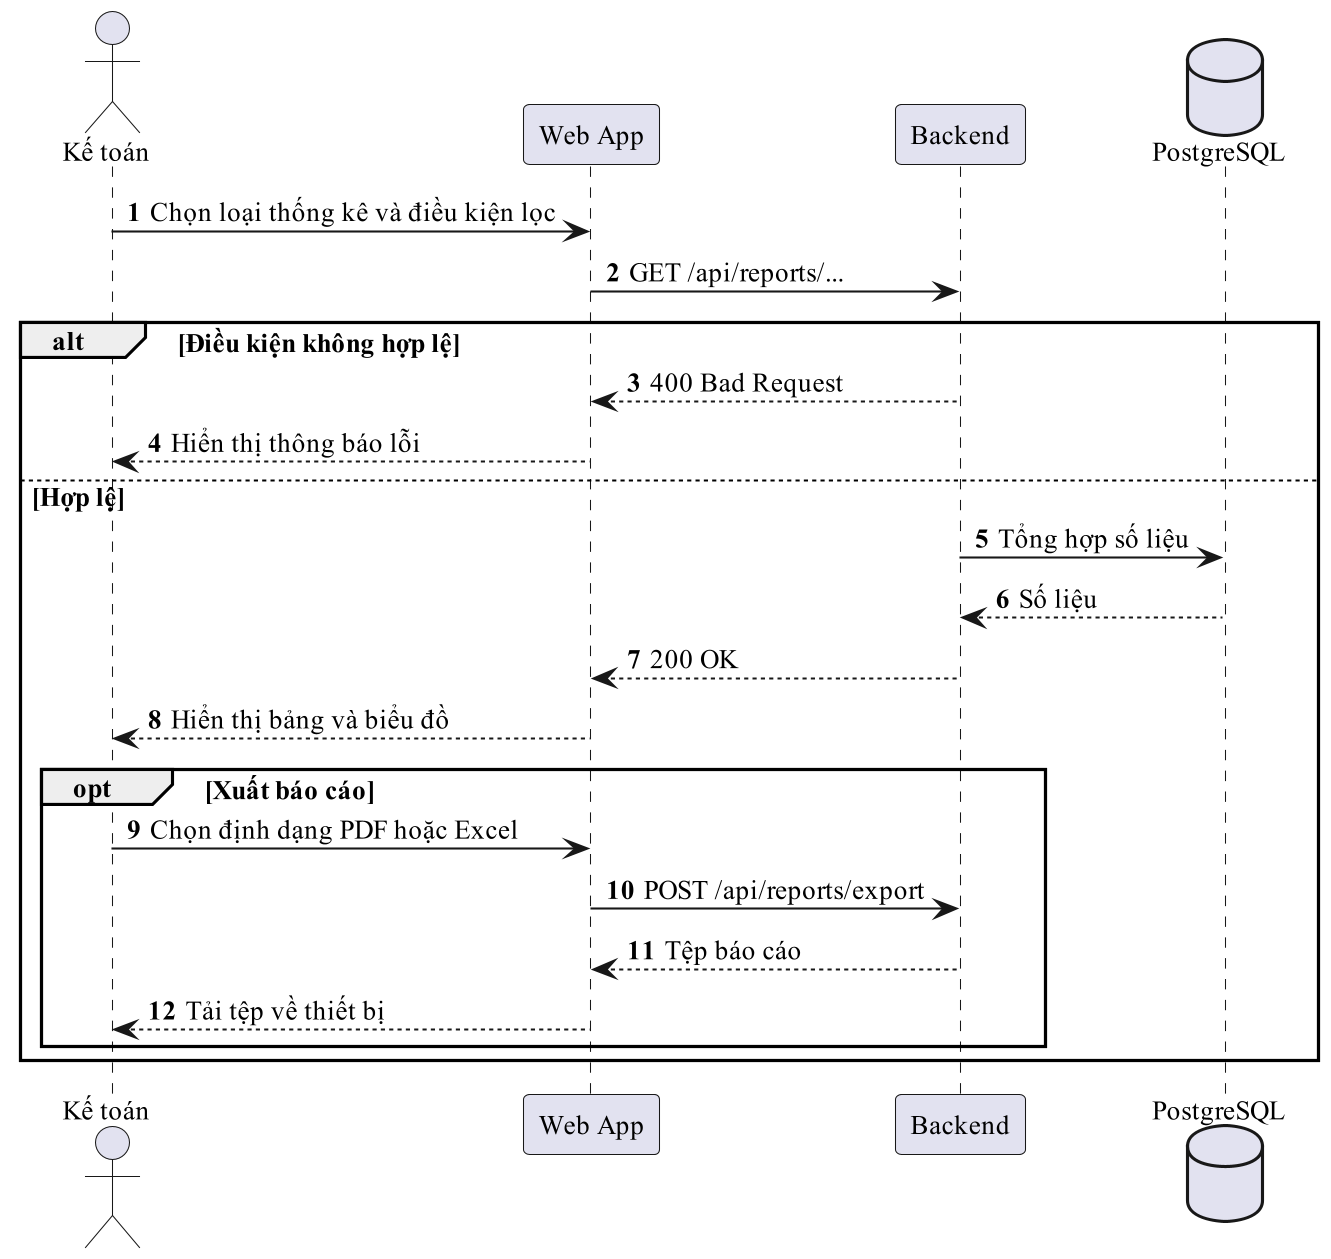

The diagram above was rendered by PlantUML. Its source (embedded in the PNG):
@startuml
!pragma layout smetana
skinparam dpi 200
skinparam defaultFontName "Times New Roman"
skinparam defaultFontSize 13
skinparam shadowing false
autonumber
actor "Kế toán" as K
participant "Web App" as C
participant "Backend" as B
database "PostgreSQL" as D
K -> C : Chọn loại thống kê và điều kiện lọc
C -> B : GET /api/reports/...
alt Điều kiện không hợp lệ
  B --> C : 400 Bad Request
  C --> K : Hiển thị thông báo lỗi
else Hợp lệ
  B -> D : Tổng hợp số liệu
  D --> B : Số liệu
  B --> C : 200 OK
  C --> K : Hiển thị bảng và biểu đồ
  opt Xuất báo cáo
    K -> C : Chọn định dạng PDF hoặc Excel
    C -> B : POST /api/reports/export
    B --> C : Tệp báo cáo
    C --> K : Tải tệp về thiết bị
  end
end
@enduml